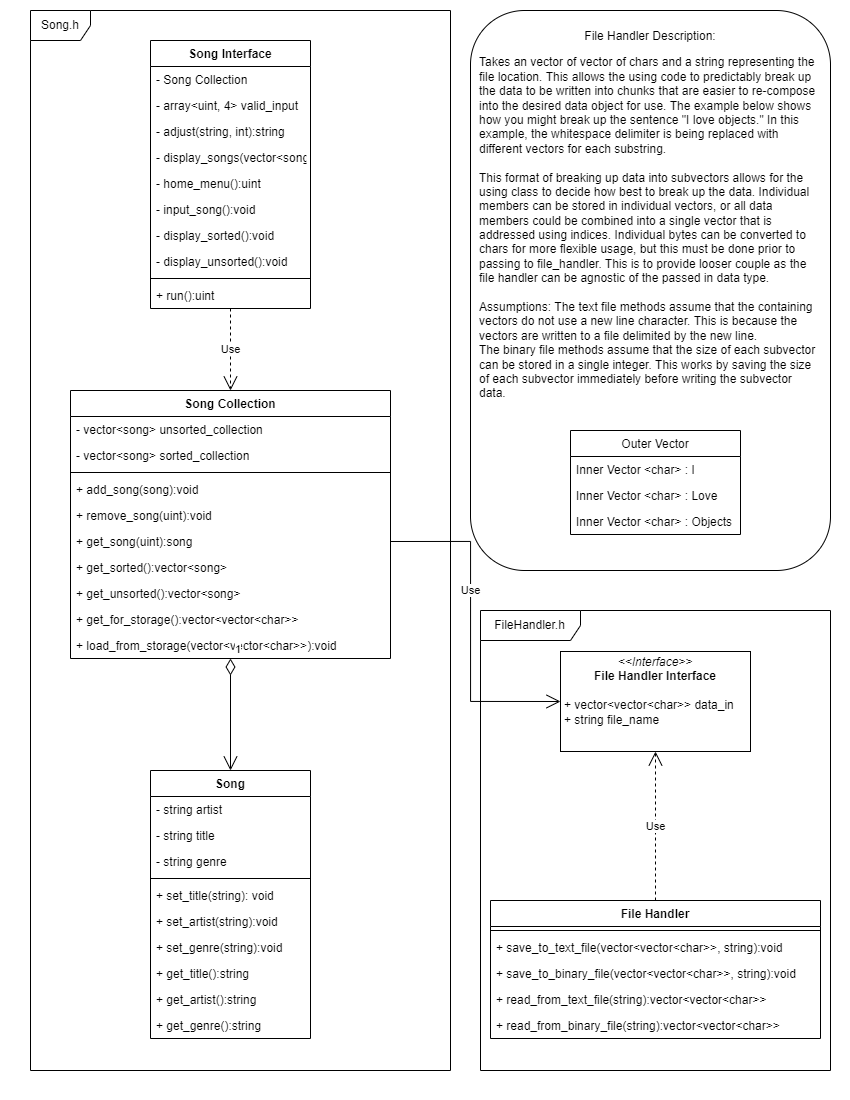

The diagram above was exported from draw.io. Its source (the exported page's mxGraphModel, read from the mxfile embedded in the PNG):
<mxGraphModel dx="1287" dy="1008" grid="1" gridSize="10" guides="1" tooltips="1" connect="1" arrows="1" fold="1" page="1" pageScale="1" pageWidth="850" pageHeight="1100" background="none" math="0" shadow="0">
  <root>
    <mxCell id="0" />
    <mxCell id="1" parent="0" />
    <mxCell id="BFWzZklhnpOp3LAbnbqm-50" value="Song.h" style="shape=umlFrame;whiteSpace=wrap;html=1;" vertex="1" parent="1">
      <mxGeometry x="30" y="10" width="420" height="1060" as="geometry" />
    </mxCell>
    <mxCell id="BFWzZklhnpOp3LAbnbqm-5" value="Song" style="swimlane;fontStyle=1;align=center;verticalAlign=top;childLayout=stackLayout;horizontal=1;startSize=26;horizontalStack=0;resizeParent=1;resizeParentMax=0;resizeLast=0;collapsible=1;marginBottom=0;" vertex="1" parent="1">
      <mxGeometry x="150" y="770" width="160" height="268" as="geometry" />
    </mxCell>
    <mxCell id="BFWzZklhnpOp3LAbnbqm-6" value="- string artist" style="text;strokeColor=none;fillColor=none;align=left;verticalAlign=top;spacingLeft=4;spacingRight=4;overflow=hidden;rotatable=0;points=[[0,0.5],[1,0.5]];portConstraint=eastwest;" vertex="1" parent="BFWzZklhnpOp3LAbnbqm-5">
      <mxGeometry y="26" width="160" height="26" as="geometry" />
    </mxCell>
    <mxCell id="BFWzZklhnpOp3LAbnbqm-9" value="- string title&#10;" style="text;strokeColor=none;fillColor=none;align=left;verticalAlign=top;spacingLeft=4;spacingRight=4;overflow=hidden;rotatable=0;points=[[0,0.5],[1,0.5]];portConstraint=eastwest;" vertex="1" parent="BFWzZklhnpOp3LAbnbqm-5">
      <mxGeometry y="52" width="160" height="26" as="geometry" />
    </mxCell>
    <mxCell id="BFWzZklhnpOp3LAbnbqm-10" value="- string genre" style="text;strokeColor=none;fillColor=none;align=left;verticalAlign=top;spacingLeft=4;spacingRight=4;overflow=hidden;rotatable=0;points=[[0,0.5],[1,0.5]];portConstraint=eastwest;" vertex="1" parent="BFWzZklhnpOp3LAbnbqm-5">
      <mxGeometry y="78" width="160" height="26" as="geometry" />
    </mxCell>
    <mxCell id="BFWzZklhnpOp3LAbnbqm-7" value="" style="line;strokeWidth=1;fillColor=none;align=left;verticalAlign=middle;spacingTop=-1;spacingLeft=3;spacingRight=3;rotatable=0;labelPosition=right;points=[];portConstraint=eastwest;" vertex="1" parent="BFWzZklhnpOp3LAbnbqm-5">
      <mxGeometry y="104" width="160" height="8" as="geometry" />
    </mxCell>
    <mxCell id="BFWzZklhnpOp3LAbnbqm-8" value="+ set_title(string): void" style="text;strokeColor=none;fillColor=none;align=left;verticalAlign=top;spacingLeft=4;spacingRight=4;overflow=hidden;rotatable=0;points=[[0,0.5],[1,0.5]];portConstraint=eastwest;" vertex="1" parent="BFWzZklhnpOp3LAbnbqm-5">
      <mxGeometry y="112" width="160" height="26" as="geometry" />
    </mxCell>
    <mxCell id="BFWzZklhnpOp3LAbnbqm-11" value="+ set_artist(string):void" style="text;strokeColor=none;fillColor=none;align=left;verticalAlign=top;spacingLeft=4;spacingRight=4;overflow=hidden;rotatable=0;points=[[0,0.5],[1,0.5]];portConstraint=eastwest;" vertex="1" parent="BFWzZklhnpOp3LAbnbqm-5">
      <mxGeometry y="138" width="160" height="26" as="geometry" />
    </mxCell>
    <mxCell id="BFWzZklhnpOp3LAbnbqm-12" value="+ set_genre(string):void" style="text;strokeColor=none;fillColor=none;align=left;verticalAlign=top;spacingLeft=4;spacingRight=4;overflow=hidden;rotatable=0;points=[[0,0.5],[1,0.5]];portConstraint=eastwest;" vertex="1" parent="BFWzZklhnpOp3LAbnbqm-5">
      <mxGeometry y="164" width="160" height="26" as="geometry" />
    </mxCell>
    <mxCell id="BFWzZklhnpOp3LAbnbqm-13" value="+ get_title():string" style="text;strokeColor=none;fillColor=none;align=left;verticalAlign=top;spacingLeft=4;spacingRight=4;overflow=hidden;rotatable=0;points=[[0,0.5],[1,0.5]];portConstraint=eastwest;" vertex="1" parent="BFWzZklhnpOp3LAbnbqm-5">
      <mxGeometry y="190" width="160" height="26" as="geometry" />
    </mxCell>
    <mxCell id="BFWzZklhnpOp3LAbnbqm-14" value="+ get_artist():string" style="text;strokeColor=none;fillColor=none;align=left;verticalAlign=top;spacingLeft=4;spacingRight=4;overflow=hidden;rotatable=0;points=[[0,0.5],[1,0.5]];portConstraint=eastwest;" vertex="1" parent="BFWzZklhnpOp3LAbnbqm-5">
      <mxGeometry y="216" width="160" height="26" as="geometry" />
    </mxCell>
    <mxCell id="BFWzZklhnpOp3LAbnbqm-15" value="+ get_genre():string" style="text;strokeColor=none;fillColor=none;align=left;verticalAlign=top;spacingLeft=4;spacingRight=4;overflow=hidden;rotatable=0;points=[[0,0.5],[1,0.5]];portConstraint=eastwest;" vertex="1" parent="BFWzZklhnpOp3LAbnbqm-5">
      <mxGeometry y="242" width="160" height="26" as="geometry" />
    </mxCell>
    <mxCell id="BFWzZklhnpOp3LAbnbqm-16" value="Song Collection" style="swimlane;fontStyle=1;align=center;verticalAlign=top;childLayout=stackLayout;horizontal=1;startSize=26;horizontalStack=0;resizeParent=1;resizeParentMax=0;resizeLast=0;collapsible=1;marginBottom=0;" vertex="1" parent="1">
      <mxGeometry x="70" y="390" width="320" height="268" as="geometry" />
    </mxCell>
    <mxCell id="BFWzZklhnpOp3LAbnbqm-17" value="- vector&lt;song&gt; unsorted_collection" style="text;strokeColor=none;fillColor=none;align=left;verticalAlign=top;spacingLeft=4;spacingRight=4;overflow=hidden;rotatable=0;points=[[0,0.5],[1,0.5]];portConstraint=eastwest;" vertex="1" parent="BFWzZklhnpOp3LAbnbqm-16">
      <mxGeometry y="26" width="320" height="26" as="geometry" />
    </mxCell>
    <mxCell id="BFWzZklhnpOp3LAbnbqm-20" value="- vector&lt;song&gt; sorted_collection" style="text;strokeColor=none;fillColor=none;align=left;verticalAlign=top;spacingLeft=4;spacingRight=4;overflow=hidden;rotatable=0;points=[[0,0.5],[1,0.5]];portConstraint=eastwest;" vertex="1" parent="BFWzZklhnpOp3LAbnbqm-16">
      <mxGeometry y="52" width="320" height="26" as="geometry" />
    </mxCell>
    <mxCell id="BFWzZklhnpOp3LAbnbqm-18" value="" style="line;strokeWidth=1;fillColor=none;align=left;verticalAlign=middle;spacingTop=-1;spacingLeft=3;spacingRight=3;rotatable=0;labelPosition=right;points=[];portConstraint=eastwest;" vertex="1" parent="BFWzZklhnpOp3LAbnbqm-16">
      <mxGeometry y="78" width="320" height="8" as="geometry" />
    </mxCell>
    <mxCell id="BFWzZklhnpOp3LAbnbqm-19" value="+ add_song(song):void" style="text;strokeColor=none;fillColor=none;align=left;verticalAlign=top;spacingLeft=4;spacingRight=4;overflow=hidden;rotatable=0;points=[[0,0.5],[1,0.5]];portConstraint=eastwest;" vertex="1" parent="BFWzZklhnpOp3LAbnbqm-16">
      <mxGeometry y="86" width="320" height="26" as="geometry" />
    </mxCell>
    <mxCell id="BFWzZklhnpOp3LAbnbqm-21" value="+ remove_song(uint):void" style="text;strokeColor=none;fillColor=none;align=left;verticalAlign=top;spacingLeft=4;spacingRight=4;overflow=hidden;rotatable=0;points=[[0,0.5],[1,0.5]];portConstraint=eastwest;" vertex="1" parent="BFWzZklhnpOp3LAbnbqm-16">
      <mxGeometry y="112" width="320" height="26" as="geometry" />
    </mxCell>
    <mxCell id="BFWzZklhnpOp3LAbnbqm-22" value="+ get_song(uint):song" style="text;strokeColor=none;fillColor=none;align=left;verticalAlign=top;spacingLeft=4;spacingRight=4;overflow=hidden;rotatable=0;points=[[0,0.5],[1,0.5]];portConstraint=eastwest;" vertex="1" parent="BFWzZklhnpOp3LAbnbqm-16">
      <mxGeometry y="138" width="320" height="26" as="geometry" />
    </mxCell>
    <mxCell id="BFWzZklhnpOp3LAbnbqm-23" value="+ get_sorted():vector&lt;song&gt;" style="text;strokeColor=none;fillColor=none;align=left;verticalAlign=top;spacingLeft=4;spacingRight=4;overflow=hidden;rotatable=0;points=[[0,0.5],[1,0.5]];portConstraint=eastwest;" vertex="1" parent="BFWzZklhnpOp3LAbnbqm-16">
      <mxGeometry y="164" width="320" height="26" as="geometry" />
    </mxCell>
    <mxCell id="BFWzZklhnpOp3LAbnbqm-24" value="+ get_unsorted():vector&lt;song&gt;" style="text;strokeColor=none;fillColor=none;align=left;verticalAlign=top;spacingLeft=4;spacingRight=4;overflow=hidden;rotatable=0;points=[[0,0.5],[1,0.5]];portConstraint=eastwest;" vertex="1" parent="BFWzZklhnpOp3LAbnbqm-16">
      <mxGeometry y="190" width="320" height="26" as="geometry" />
    </mxCell>
    <mxCell id="BFWzZklhnpOp3LAbnbqm-25" value="+ get_for_storage():vector&lt;vector&lt;char&gt;&gt;" style="text;strokeColor=none;fillColor=none;align=left;verticalAlign=top;spacingLeft=4;spacingRight=4;overflow=hidden;rotatable=0;points=[[0,0.5],[1,0.5]];portConstraint=eastwest;" vertex="1" parent="BFWzZklhnpOp3LAbnbqm-16">
      <mxGeometry y="216" width="320" height="26" as="geometry" />
    </mxCell>
    <mxCell id="BFWzZklhnpOp3LAbnbqm-26" value="+ load_from_storage(vector&lt;vector&lt;char&gt;&gt;):void" style="text;strokeColor=none;fillColor=none;align=left;verticalAlign=top;spacingLeft=4;spacingRight=4;overflow=hidden;rotatable=0;points=[[0,0.5],[1,0.5], [0.5,1]];portConstraint=eastwest;" vertex="1" parent="BFWzZklhnpOp3LAbnbqm-16">
      <mxGeometry y="242" width="320" height="26" as="geometry" />
    </mxCell>
    <mxCell id="BFWzZklhnpOp3LAbnbqm-27" value="Song Interface" style="swimlane;fontStyle=1;align=center;verticalAlign=top;childLayout=stackLayout;horizontal=1;startSize=26;horizontalStack=0;resizeParent=1;resizeParentMax=0;resizeLast=0;collapsible=1;marginBottom=0;" vertex="1" parent="1">
      <mxGeometry x="150" y="40" width="160" height="268" as="geometry" />
    </mxCell>
    <mxCell id="BFWzZklhnpOp3LAbnbqm-28" value="- Song Collection" style="text;strokeColor=none;fillColor=none;align=left;verticalAlign=top;spacingLeft=4;spacingRight=4;overflow=hidden;rotatable=0;points=[[0,0.5],[1,0.5]];portConstraint=eastwest;" vertex="1" parent="BFWzZklhnpOp3LAbnbqm-27">
      <mxGeometry y="26" width="160" height="26" as="geometry" />
    </mxCell>
    <mxCell id="BFWzZklhnpOp3LAbnbqm-31" value="- array&lt;uint, 4&gt; valid_input" style="text;strokeColor=none;fillColor=none;align=left;verticalAlign=top;spacingLeft=4;spacingRight=4;overflow=hidden;rotatable=0;points=[[0,0.5],[1,0.5]];portConstraint=eastwest;" vertex="1" parent="BFWzZklhnpOp3LAbnbqm-27">
      <mxGeometry y="52" width="160" height="26" as="geometry" />
    </mxCell>
    <mxCell id="BFWzZklhnpOp3LAbnbqm-32" value="- adjust(string, int):string" style="text;strokeColor=none;fillColor=none;align=left;verticalAlign=top;spacingLeft=4;spacingRight=4;overflow=hidden;rotatable=0;points=[[0,0.5],[1,0.5]];portConstraint=eastwest;" vertex="1" parent="BFWzZklhnpOp3LAbnbqm-27">
      <mxGeometry y="78" width="160" height="26" as="geometry" />
    </mxCell>
    <mxCell id="BFWzZklhnpOp3LAbnbqm-33" value="- display_songs(vector&lt;song&gt;)" style="text;strokeColor=none;fillColor=none;align=left;verticalAlign=top;spacingLeft=4;spacingRight=4;overflow=hidden;rotatable=0;points=[[0,0.5],[1,0.5]];portConstraint=eastwest;" vertex="1" parent="BFWzZklhnpOp3LAbnbqm-27">
      <mxGeometry y="104" width="160" height="26" as="geometry" />
    </mxCell>
    <mxCell id="BFWzZklhnpOp3LAbnbqm-34" value="- home_menu():uint" style="text;strokeColor=none;fillColor=none;align=left;verticalAlign=top;spacingLeft=4;spacingRight=4;overflow=hidden;rotatable=0;points=[[0,0.5],[1,0.5]];portConstraint=eastwest;" vertex="1" parent="BFWzZklhnpOp3LAbnbqm-27">
      <mxGeometry y="130" width="160" height="26" as="geometry" />
    </mxCell>
    <mxCell id="BFWzZklhnpOp3LAbnbqm-35" value="- input_song():void" style="text;strokeColor=none;fillColor=none;align=left;verticalAlign=top;spacingLeft=4;spacingRight=4;overflow=hidden;rotatable=0;points=[[0,0.5],[1,0.5]];portConstraint=eastwest;" vertex="1" parent="BFWzZklhnpOp3LAbnbqm-27">
      <mxGeometry y="156" width="160" height="26" as="geometry" />
    </mxCell>
    <mxCell id="BFWzZklhnpOp3LAbnbqm-36" value="- display_sorted():void" style="text;strokeColor=none;fillColor=none;align=left;verticalAlign=top;spacingLeft=4;spacingRight=4;overflow=hidden;rotatable=0;points=[[0,0.5],[1,0.5]];portConstraint=eastwest;" vertex="1" parent="BFWzZklhnpOp3LAbnbqm-27">
      <mxGeometry y="182" width="160" height="26" as="geometry" />
    </mxCell>
    <mxCell id="BFWzZklhnpOp3LAbnbqm-37" value="- display_unsorted():void" style="text;strokeColor=none;fillColor=none;align=left;verticalAlign=top;spacingLeft=4;spacingRight=4;overflow=hidden;rotatable=0;points=[[0,0.5],[1,0.5]];portConstraint=eastwest;" vertex="1" parent="BFWzZklhnpOp3LAbnbqm-27">
      <mxGeometry y="208" width="160" height="26" as="geometry" />
    </mxCell>
    <mxCell id="BFWzZklhnpOp3LAbnbqm-29" value="" style="line;strokeWidth=1;fillColor=none;align=left;verticalAlign=middle;spacingTop=-1;spacingLeft=3;spacingRight=3;rotatable=0;labelPosition=right;points=[];portConstraint=eastwest;" vertex="1" parent="BFWzZklhnpOp3LAbnbqm-27">
      <mxGeometry y="234" width="160" height="8" as="geometry" />
    </mxCell>
    <mxCell id="BFWzZklhnpOp3LAbnbqm-30" value="+ run():uint" style="text;strokeColor=none;fillColor=none;align=left;verticalAlign=top;spacingLeft=4;spacingRight=4;overflow=hidden;rotatable=0;points=[[0,0.5],[1,0.5], [0.5, 1]];portConstraint=eastwest;" vertex="1" parent="BFWzZklhnpOp3LAbnbqm-27">
      <mxGeometry y="242" width="160" height="26" as="geometry" />
    </mxCell>
    <mxCell id="BFWzZklhnpOp3LAbnbqm-38" value="1" style="endArrow=open;html=1;endSize=12;startArrow=diamondThin;startSize=14;startFill=0;edgeStyle=orthogonalEdgeStyle;align=left;verticalAlign=bottom;rounded=0;exitX=0.5;exitY=1;exitDx=0;exitDy=0;entryX=0.5;entryY=0;entryDx=0;entryDy=0;" edge="1" parent="1" source="BFWzZklhnpOp3LAbnbqm-26" target="BFWzZklhnpOp3LAbnbqm-5">
      <mxGeometry x="-1" y="3" relative="1" as="geometry">
        <mxPoint x="410" y="410" as="sourcePoint" />
        <mxPoint x="570" y="410" as="targetPoint" />
      </mxGeometry>
    </mxCell>
    <mxCell id="BFWzZklhnpOp3LAbnbqm-39" value="Use" style="endArrow=open;endSize=12;dashed=1;html=1;rounded=0;exitX=0.5;exitY=1;exitDx=0;exitDy=0;entryX=0.5;entryY=0;entryDx=0;entryDy=0;" edge="1" parent="1" source="BFWzZklhnpOp3LAbnbqm-30" target="BFWzZklhnpOp3LAbnbqm-16">
      <mxGeometry width="160" relative="1" as="geometry">
        <mxPoint x="280" y="210" as="sourcePoint" />
        <mxPoint x="440" y="210" as="targetPoint" />
      </mxGeometry>
    </mxCell>
    <mxCell id="BFWzZklhnpOp3LAbnbqm-52" value="&lt;p style=&quot;line-height: 1.2;&quot;&gt;File Handler Description:&lt;br&gt;&lt;/p&gt;&lt;div style=&quot;text-align: left;&quot;&gt;Takes an vector of vector of chars and a string representing&amp;nbsp;&lt;span style=&quot;background-color: initial;&quot;&gt;the file location. This allows the using code&lt;/span&gt;&lt;span style=&quot;background-color: initial;&quot;&gt;&amp;nbsp;to predictably break up the data to be written into&amp;nbsp;&lt;/span&gt;&lt;span style=&quot;background-color: initial;&quot;&gt;chunks that are easier to re-compose into the desired&amp;nbsp;&lt;/span&gt;&lt;span style=&quot;background-color: initial;&quot;&gt;data object for use. The example below shows how you might break up the sentence &quot;I love objects.&quot; In this example, the whitespace delimiter is being replaced with different vectors for each substring.&lt;/span&gt;&lt;/div&gt;&lt;div style=&quot;text-align: left;&quot;&gt;&lt;span style=&quot;background-color: initial;&quot;&gt;&lt;br&gt;&lt;/span&gt;&lt;/div&gt;&lt;div style=&quot;text-align: left;&quot;&gt;&lt;span style=&quot;background-color: initial;&quot;&gt;This format of breaking up data into subvectors allows for the using class to decide how best to break up the data. Individual members can be stored in individual vectors, or all data members could be combined into a single vector that is addressed using indices. Individual bytes can be converted&lt;/span&gt;&lt;span style=&quot;background-color: initial;&quot;&gt;&amp;nbsp;to chars for more flexible usage, but this must be&lt;/span&gt;&lt;span style=&quot;background-color: initial;&quot;&gt;&amp;nbsp;done prior to passing to file_handler.&lt;/span&gt;&lt;span style=&quot;background-color: initial;&quot;&gt;&amp;nbsp;This is to provide looser couple as the file handler can be agnostic of the passed in data type.&lt;/span&gt;&lt;/div&gt;&lt;div style=&quot;text-align: left;&quot;&gt;&lt;span style=&quot;background-color: initial;&quot;&gt;&lt;br&gt;&lt;/span&gt;&lt;/div&gt;&lt;div style=&quot;text-align: left;&quot;&gt;&lt;span style=&quot;background-color: initial;&quot;&gt;Assumptions: The text file methods assume that the containing vectors do not use a new line character. This is because the vectors are written to a file delimited by the new line.&lt;/span&gt;&lt;/div&gt;&lt;div style=&quot;text-align: left;&quot;&gt;&lt;span style=&quot;background-color: initial;&quot;&gt;The binary file methods assume that the size of each subvector can be stored in a single integer. This works by saving the size of each subvector immediately before writing the subvector data.&lt;/span&gt;&lt;/div&gt;&lt;div style=&quot;text-align: left;&quot;&gt;&lt;br&gt;&lt;/div&gt;&lt;div style=&quot;text-align: left;&quot;&gt;&lt;br&gt;&lt;/div&gt;&lt;p&gt;&lt;/p&gt;" style="rounded=1;whiteSpace=wrap;html=1;align=center;verticalAlign=top;spacingLeft=8;spacingRight=8;spacingBottom=17;" vertex="1" parent="1">
      <mxGeometry x="470" y="10" width="360" height="560" as="geometry" />
    </mxCell>
    <mxCell id="BFWzZklhnpOp3LAbnbqm-54" value="Outer Vector" style="swimlane;fontStyle=0;childLayout=stackLayout;horizontal=1;startSize=26;fillColor=none;horizontalStack=0;resizeParent=1;resizeParentMax=0;resizeLast=0;collapsible=1;marginBottom=0;" vertex="1" parent="1">
      <mxGeometry x="570" y="430" width="170" height="104" as="geometry" />
    </mxCell>
    <mxCell id="BFWzZklhnpOp3LAbnbqm-55" value="Inner Vector &lt;char&gt; : I" style="text;strokeColor=none;fillColor=none;align=left;verticalAlign=top;spacingLeft=4;spacingRight=4;overflow=hidden;rotatable=0;points=[[0,0.5],[1,0.5]];portConstraint=eastwest;" vertex="1" parent="BFWzZklhnpOp3LAbnbqm-54">
      <mxGeometry y="26" width="170" height="26" as="geometry" />
    </mxCell>
    <mxCell id="BFWzZklhnpOp3LAbnbqm-56" value="Inner Vector &lt;char&gt; : Love" style="text;strokeColor=none;fillColor=none;align=left;verticalAlign=top;spacingLeft=4;spacingRight=4;overflow=hidden;rotatable=0;points=[[0,0.5],[1,0.5]];portConstraint=eastwest;" vertex="1" parent="BFWzZklhnpOp3LAbnbqm-54">
      <mxGeometry y="52" width="170" height="26" as="geometry" />
    </mxCell>
    <mxCell id="BFWzZklhnpOp3LAbnbqm-57" value="Inner Vector &lt;char&gt; : Objects" style="text;strokeColor=none;fillColor=none;align=left;verticalAlign=top;spacingLeft=4;spacingRight=4;overflow=hidden;rotatable=0;points=[[0,0.5],[1,0.5]];portConstraint=eastwest;" vertex="1" parent="BFWzZklhnpOp3LAbnbqm-54">
      <mxGeometry y="78" width="170" height="26" as="geometry" />
    </mxCell>
    <mxCell id="BFWzZklhnpOp3LAbnbqm-58" value="" style="group" vertex="1" connectable="0" parent="1">
      <mxGeometry x="480" y="610" width="350" height="460" as="geometry" />
    </mxCell>
    <mxCell id="BFWzZklhnpOp3LAbnbqm-51" value="FileHandler.h" style="shape=umlFrame;whiteSpace=wrap;html=1;width=100;height=30;" vertex="1" parent="BFWzZklhnpOp3LAbnbqm-58">
      <mxGeometry width="350" height="460" as="geometry" />
    </mxCell>
    <mxCell id="5d2195bd80daf111-15" value="&lt;p style=&quot;margin:0px;margin-top:4px;text-align:center;&quot;&gt;&lt;i&gt;&amp;lt;&amp;lt;Interface&amp;gt;&amp;gt;&lt;/i&gt;&lt;br&gt;&lt;b&gt;File Handler Interface&lt;/b&gt;&lt;/p&gt;&lt;p style=&quot;margin:0px;margin-left:4px;&quot;&gt;&lt;br&gt;&lt;/p&gt;&lt;p style=&quot;margin:0px;margin-left:4px;&quot;&gt;+ vector&amp;lt;vector&amp;lt;char&amp;gt;&amp;gt; data_in&lt;br&gt;&lt;/p&gt;&lt;p style=&quot;margin:0px;margin-left:4px;&quot;&gt;+ string file_name&lt;/p&gt;" style="verticalAlign=top;align=left;overflow=fill;fontSize=12;fontFamily=Helvetica;html=1;rounded=0;shadow=0;comic=0;labelBackgroundColor=none;strokeWidth=1" parent="BFWzZklhnpOp3LAbnbqm-58" vertex="1">
      <mxGeometry x="80" y="41" width="190" height="100" as="geometry" />
    </mxCell>
    <mxCell id="BFWzZklhnpOp3LAbnbqm-40" value="File Handler" style="swimlane;fontStyle=1;align=center;verticalAlign=top;childLayout=stackLayout;horizontal=1;startSize=26;horizontalStack=0;resizeParent=1;resizeParentMax=0;resizeLast=0;collapsible=1;marginBottom=0;" vertex="1" parent="BFWzZklhnpOp3LAbnbqm-58">
      <mxGeometry x="10" y="290" width="330" height="138" as="geometry" />
    </mxCell>
    <mxCell id="BFWzZklhnpOp3LAbnbqm-42" value="" style="line;strokeWidth=1;fillColor=none;align=left;verticalAlign=middle;spacingTop=-1;spacingLeft=3;spacingRight=3;rotatable=0;labelPosition=right;points=[];portConstraint=eastwest;" vertex="1" parent="BFWzZklhnpOp3LAbnbqm-40">
      <mxGeometry y="26" width="330" height="8" as="geometry" />
    </mxCell>
    <mxCell id="BFWzZklhnpOp3LAbnbqm-43" value="+ save_to_text_file(vector&lt;vector&lt;char&gt;&gt;, string):void" style="text;strokeColor=none;fillColor=none;align=left;verticalAlign=top;spacingLeft=4;spacingRight=4;overflow=hidden;rotatable=0;points=[[0,0.5],[1,0.5]];portConstraint=eastwest;" vertex="1" parent="BFWzZklhnpOp3LAbnbqm-40">
      <mxGeometry y="34" width="330" height="26" as="geometry" />
    </mxCell>
    <mxCell id="BFWzZklhnpOp3LAbnbqm-44" value="+ save_to_binary_file(vector&lt;vector&lt;char&gt;&gt;, string):void" style="text;strokeColor=none;fillColor=none;align=left;verticalAlign=top;spacingLeft=4;spacingRight=4;overflow=hidden;rotatable=0;points=[[0,0.5],[1,0.5]];portConstraint=eastwest;" vertex="1" parent="BFWzZklhnpOp3LAbnbqm-40">
      <mxGeometry y="60" width="330" height="26" as="geometry" />
    </mxCell>
    <mxCell id="BFWzZklhnpOp3LAbnbqm-45" value="+ read_from_text_file(string):vector&lt;vector&lt;char&gt;&gt;" style="text;strokeColor=none;fillColor=none;align=left;verticalAlign=top;spacingLeft=4;spacingRight=4;overflow=hidden;rotatable=0;points=[[0,0.5],[1,0.5]];portConstraint=eastwest;" vertex="1" parent="BFWzZklhnpOp3LAbnbqm-40">
      <mxGeometry y="86" width="330" height="26" as="geometry" />
    </mxCell>
    <mxCell id="BFWzZklhnpOp3LAbnbqm-46" value="+ read_from_binary_file(string):vector&lt;vector&lt;char&gt;&gt;" style="text;strokeColor=none;fillColor=none;align=left;verticalAlign=top;spacingLeft=4;spacingRight=4;overflow=hidden;rotatable=0;points=[[0,0.5],[1,0.5]];portConstraint=eastwest;" vertex="1" parent="BFWzZklhnpOp3LAbnbqm-40">
      <mxGeometry y="112" width="330" height="26" as="geometry" />
    </mxCell>
    <mxCell id="BFWzZklhnpOp3LAbnbqm-47" value="Use" style="endArrow=open;endSize=12;dashed=1;html=1;rounded=0;entryX=0.5;entryY=1;entryDx=0;entryDy=0;" edge="1" parent="BFWzZklhnpOp3LAbnbqm-58" source="BFWzZklhnpOp3LAbnbqm-40" target="5d2195bd80daf111-15">
      <mxGeometry width="160" relative="1" as="geometry">
        <mxPoint x="119.41000000000008" y="-132" as="sourcePoint" />
        <mxPoint x="119.41000000000008" y="-50" as="targetPoint" />
      </mxGeometry>
    </mxCell>
    <mxCell id="BFWzZklhnpOp3LAbnbqm-48" value="Use" style="endArrow=open;endSize=12;html=1;rounded=0;entryX=0;entryY=0.5;entryDx=0;entryDy=0;exitX=1;exitY=0.5;exitDx=0;exitDy=0;strokeColor=default;edgeStyle=orthogonalEdgeStyle;" edge="1" parent="1" source="BFWzZklhnpOp3LAbnbqm-22" target="5d2195bd80daf111-15">
      <mxGeometry x="-0.2175" width="160" relative="1" as="geometry">
        <mxPoint x="440" y="481" as="sourcePoint" />
        <mxPoint x="440" y="321.9999999999998" as="targetPoint" />
        <Array as="points">
          <mxPoint x="470" y="541" />
          <mxPoint x="470" y="701" />
        </Array>
        <mxPoint as="offset" />
      </mxGeometry>
    </mxCell>
  </root>
</mxGraphModel>